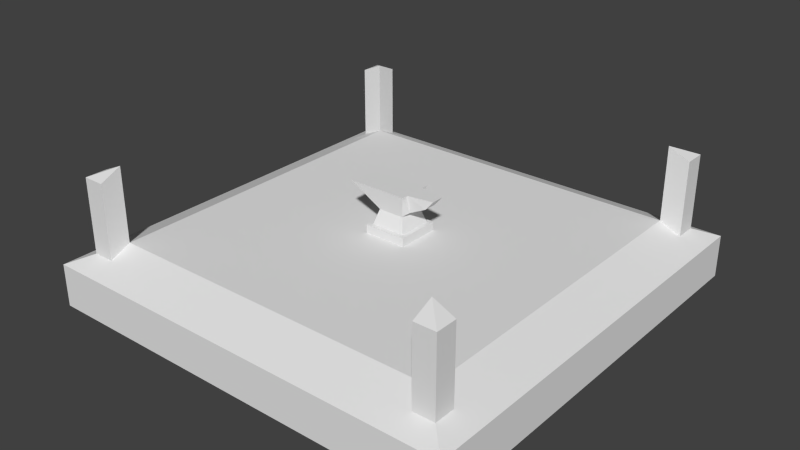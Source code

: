 # Source: Crafting_Forge.blend  (saved by Blender 2.71.0; exported with 4.5.12 LTS)
import bpy
from mathutils import Matrix  # noqa: F401  (used for matrix-valued properties, if any)

bpy.ops.wm.read_factory_settings(use_empty=True)
scene = bpy.context.scene
scene.name = 'Scene'

# ---- collections
col_collection_1 = bpy.data.collections.new('Collection 1'); scene.collection.children.link(col_collection_1)

# ---- world
world_world = bpy.data.worlds.new('World'); scene.world = world_world
world_world.color = (0.05088, 0.05088, 0.05088)
world_world.use_sun_shadow = False
world_world.sun_shadow_jitter_overblur = 0.0
world_world.cycles.sampling_method = 'MANUAL'
world_world.cycles.sample_map_resolution = 256

# ---- meshes
me_cube_001 = bpy.data.meshes.new('Cube.001')
me_cube_001.from_pydata([(-1.0, -1.0, -1.0), (-1.0, 1.0, -1.0), (1.0, 1.0, -1.0), (1.0, -1.0, -1.0), (-0.8, -0.8, 0.4489), (-0.8, 0.8, 0.4489), (0.8, 0.8, 0.4489), (0.8, -0.8, 0.4489), (-1.0, -1.0, 0.0), (-1.0, 1.0, 0.0), (1.0, 1.0, 0.0), (1.0, -1.0, 0.0), (-0.1, -0.1, 0.4489), (-0.1, 0.1, 0.4489), (0.1, 0.1, 0.4489), (0.1, -0.1, 0.4489), (-0.1, -0.1, 0.6489), (-0.1, 0.1, 0.6489), (0.1, 0.1, 0.6489), (0.1, -0.1, 0.6489), (-0.08, -0.08, 0.6489), (-0.08, 0.08, 0.6489), (0.08, 0.08, 0.6489), (0.08, -0.08, 0.6489), (-0.06, -0.06, 0.9989), (-0.06, 0.06, 0.9989), (0.06, 0.06, 0.9989), (0.06, -0.06, 0.9989), (-0.2, -0.08, 1.499), (-0.2, 0.08, 1.499), (0.08, 0.08, 1.499), (0.08, -0.08, 1.499), (0.08, 0.03055, 1.069), (0.08, -0.03055, 1.069), (0.08, 0.05055, 1.499), (0.08, -0.05055, 1.499), (0.16, 0.03055, 1.269), (0.16, -0.03055, 1.269), (0.2, 0.03055, 1.499), (0.2, -0.03055, 1.499), (-0.9, -0.9, 0.2244), (-0.9, 0.9, 0.2244), (0.9, 0.9, 0.2244), (0.9, -0.9, 0.2244), (-0.8, -0.9, 0.2244), (-0.9, -0.8, 0.2244), (-0.9, 0.8, 0.2244), (-0.8, 0.9, 0.2244), (0.8, 0.9, 0.2244), (0.9, 0.8, 0.2244), (0.9, -0.8, 0.2244), (0.8, -0.9, 0.2244), (-0.8, -0.8, 2.199), (-0.8, 0.8, 2.199), (0.8, 0.8, 2.199), (0.8, -0.8, 2.199), (-0.9, -0.9, 1.974), (-0.9, 0.9, 1.974), (0.9, 0.9, 1.974), (0.9, -0.9, 1.974), (-0.8, -0.9, 1.974), (-0.9, -0.8, 1.974), (-0.9, 0.8, 1.974), (-0.8, 0.9, 1.974), (0.8, 0.9, 1.974), (0.9, 0.8, 1.974), (0.9, -0.8, 1.974), (0.8, -0.9, 1.974), (1.0, 0.8, 0.0), (-1.0, 0.8, -1.0), (-1.0, 0.8, 0.0), (1.0, 0.8, -1.0), (0.8, -1.0, 0.0), (0.8, 0.8, -1.0), (0.8, -1.0, -1.0), (0.8, 1.0, 0.0), (0.8, 1.0, -1.0), (-0.8007, -1.0, -1.0), (-0.8, -1.0, -1.0), (-0.8, 0.8, -1.0), (-0.8, -1.0, 0.0), (-0.8, 1.0, 0.0), (-0.8, 1.0, -1.0), (1.0, -0.8, 0.0), (1.0, -0.8, -1.0), (0.8, -0.8, -1.0), (-1.0, -0.8, -1.0), (-0.8, -0.8, -1.0), (-1.0, -0.8, 0.0)], [], [(88, 70, 69, 86), (81, 75, 76, 82), (68, 83, 84, 71), (72, 80, 77, 74), (87, 79, 73, 85), (12, 15, 19, 16), (45, 46, 70, 88), (47, 48, 75, 81), (49, 50, 83, 68), (51, 44, 80, 72), (12, 13, 5, 4), (13, 14, 6, 5), (14, 15, 7, 6), (15, 12, 4, 7), (20, 23, 27, 24), (15, 14, 18, 19), (14, 13, 17, 18), (13, 12, 16, 17), (20, 21, 17, 16), (21, 22, 18, 17), (22, 23, 19, 18), (23, 20, 16, 19), (24, 27, 31, 28), (23, 22, 26, 27), (22, 21, 25, 26), (21, 20, 24, 25), (32, 34, 38, 36), (26, 25, 29, 30), (25, 24, 28, 29), (32, 33, 27, 26), (33, 35, 31, 27), (34, 32, 26, 30), (31, 35, 34, 30, 29, 28), (37, 36, 38, 39), (35, 33, 37, 39), (34, 35, 39, 38), (33, 32, 36, 37), (5, 47, 63, 53), (45, 40, 56, 61), (48, 6, 54, 64), (49, 42, 58, 65), (7, 4, 44, 51), (6, 49, 65, 54), (4, 5, 46, 45), (40, 44, 60, 56), (5, 6, 48, 47), (50, 7, 55, 66), (6, 7, 50, 49), (41, 46, 62, 57), (53, 57, 62), (54, 58, 64), (55, 59, 66), (52, 56, 60), (56, 52, 61), (57, 53, 63), (58, 54, 65), (59, 55, 67), (46, 5, 53, 62), (4, 45, 61, 52), (44, 4, 52, 60), (51, 43, 59, 67), (43, 50, 66, 59), (47, 41, 57, 63), (42, 48, 64, 58), (7, 51, 67, 55), (70, 46, 41, 9), (70, 9, 1, 69), (79, 82, 76, 73), (42, 49, 68, 10), (10, 68, 71, 2), (11, 72, 74, 3), (75, 48, 42, 10), (85, 73, 71, 84), (75, 10, 2, 76), (43, 51, 72, 11), (73, 76, 2, 71), (80, 8, 0, 78, 77), (41, 47, 81, 9), (86, 69, 79, 87), (9, 81, 82, 1), (44, 40, 8, 80), (69, 1, 82, 79), (40, 45, 88, 8), (0, 86, 87, 78), (8, 88, 86, 0), (78, 87, 85, 74, 77), (74, 85, 84, 3), (50, 43, 11, 83), (83, 11, 3, 84)])
me_cube_001.use_remesh_preserve_volume = False
me_cube_001.use_remesh_preserve_attributes = False
me_cube_001.use_mirror_vertex_groups = False
me_cube_001.update()

# ---- objects
ob_cube = bpy.data.objects.new('Cube', me_cube_001)

# ---- transforms, parenting, visibility, modifiers, constraints
ob_cube.location = (0.0, 0.0, 0.0)
ob_cube.scale = (5.0, 5.0, 1.0)
ob_cube.lineart.crease_threshold = 0.0

# ---- collection membership
col_collection_1.objects.link(ob_cube)

# ---- scene / render settings (as saved in the file)
scene.frame_start = 1; scene.frame_end = 250; scene.frame_set(1)
scene.render.engine = 'BLENDER_EEVEE_NEXT'
scene.render.resolution_percentage = 50
scene.render.dither_intensity = 0.0
scene.cycles.use_denoising = False
scene.cycles.samples = 10
scene.cycles.sampling_pattern = 'TABULATED_SOBOL'
scene.cycles.light_sampling_threshold = 0.0
scene.cycles.use_adaptive_sampling = False
scene.cycles.use_light_tree = False
scene.cycles.blur_glossy = 0.0
scene.cycles.volume_bounces = 1
scene.cycles.pixel_filter_type = 'GAUSSIAN'
scene.cycles.sample_clamp_indirect = 0.0
scene.view_settings.view_transform = 'Standard'
bpy.context.view_layer.update()

# ---- added for rendering (the .blend has no active camera and no usable light): camera, sun
cam_auto = bpy.data.cameras.new('AutoCamera')
cam_auto.lens = 50.0
cam_auto.sensor_width = 36.0
cam_auto.clip_end = 1000.0
ob_auto_camera = bpy.data.objects.new('AutoCamera', cam_auto)
scene.collection.objects.link(ob_auto_camera)
ob_auto_camera.location = (13.4152, -16.0983, 11.3316)
ob_auto_camera.rotation_euler = (1.09748, -7.21219e-08, 0.694738)
scene.camera = ob_auto_camera
light_auto_sun = bpy.data.lights.new('AutoSun', 'SUN')
light_auto_sun.energy = 3.0
light_auto_sun.angle = 0.0523599
ob_auto_sun = bpy.data.objects.new('AutoSun', light_auto_sun)
scene.collection.objects.link(ob_auto_sun)
ob_auto_sun.rotation_euler = (0.872665, 0.174533, 0.523599)
bpy.context.view_layer.update()
